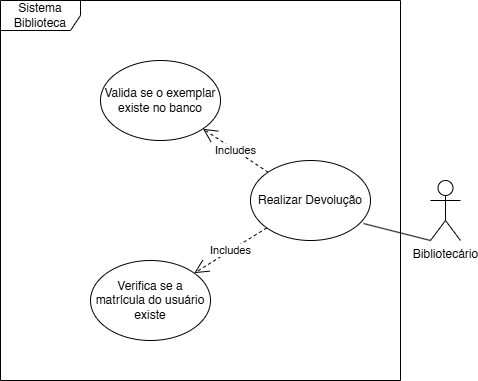

The diagram above was exported from draw.io. Its source (the exported page's mxGraphModel, read from the mxfile embedded in the PNG):
<mxGraphModel dx="1188" dy="1855" grid="1" gridSize="10" guides="1" tooltips="1" connect="1" arrows="1" fold="1" page="1" pageScale="1" pageWidth="827" pageHeight="1169" math="0" shadow="0">
  <root>
    <mxCell id="0" />
    <mxCell id="1" parent="0" />
    <mxCell id="uff_oLKrbVuXftfIkgIf-1" value="Sistema Biblioteca" style="shape=umlFrame;whiteSpace=wrap;html=1;pointerEvents=0;width=80;height=30;" parent="1" vertex="1">
      <mxGeometry x="210" y="-140" width="400" height="380" as="geometry" />
    </mxCell>
    <mxCell id="uff_oLKrbVuXftfIkgIf-2" value="Bibliotecário" style="shape=umlActor;verticalLabelPosition=bottom;verticalAlign=top;html=1;" parent="1" vertex="1">
      <mxGeometry x="640" y="40" width="30" height="60" as="geometry" />
    </mxCell>
    <mxCell id="uff_oLKrbVuXftfIkgIf-4" value="Realizar Devolução" style="ellipse;whiteSpace=wrap;html=1;" parent="1" vertex="1">
      <mxGeometry x="460" y="20" width="120" height="80" as="geometry" />
    </mxCell>
    <mxCell id="uff_oLKrbVuXftfIkgIf-7" value="" style="endArrow=none;html=1;rounded=0;entryX=0;entryY=1;entryDx=0;entryDy=0;exitX=0.942;exitY=0.788;exitDx=0;exitDy=0;exitPerimeter=0;entryPerimeter=0;" parent="1" source="uff_oLKrbVuXftfIkgIf-4" target="uff_oLKrbVuXftfIkgIf-2" edge="1">
      <mxGeometry width="50" height="50" relative="1" as="geometry">
        <mxPoint x="330" y="210" as="sourcePoint" />
        <mxPoint x="430" y="150" as="targetPoint" />
      </mxGeometry>
    </mxCell>
    <mxCell id="uff_oLKrbVuXftfIkgIf-8" value="Valida se o exemplar existe no banco" style="ellipse;whiteSpace=wrap;html=1;" parent="1" vertex="1">
      <mxGeometry x="310" y="-80" width="120" height="80" as="geometry" />
    </mxCell>
    <mxCell id="uff_oLKrbVuXftfIkgIf-13" value="Verifica se a matrícula do usuário existe" style="ellipse;whiteSpace=wrap;html=1;" parent="1" vertex="1">
      <mxGeometry x="300" y="120" width="120" height="80" as="geometry" />
    </mxCell>
    <mxCell id="8ke9iU1_yVPTDXVoPx-u-3" value="Includes" style="endArrow=open;endSize=12;dashed=1;html=1;rounded=0;" parent="1" source="uff_oLKrbVuXftfIkgIf-4" target="uff_oLKrbVuXftfIkgIf-13" edge="1">
      <mxGeometry width="160" relative="1" as="geometry">
        <mxPoint x="200" y="60" as="sourcePoint" />
        <mxPoint x="360" y="60" as="targetPoint" />
      </mxGeometry>
    </mxCell>
    <mxCell id="8ke9iU1_yVPTDXVoPx-u-4" value="Includes" style="endArrow=open;endSize=12;dashed=1;html=1;rounded=0;" parent="1" source="uff_oLKrbVuXftfIkgIf-4" target="uff_oLKrbVuXftfIkgIf-8" edge="1">
      <mxGeometry width="160" relative="1" as="geometry">
        <mxPoint x="586" y="50" as="sourcePoint" />
        <mxPoint x="470" y="76" as="targetPoint" />
      </mxGeometry>
    </mxCell>
  </root>
</mxGraphModel>